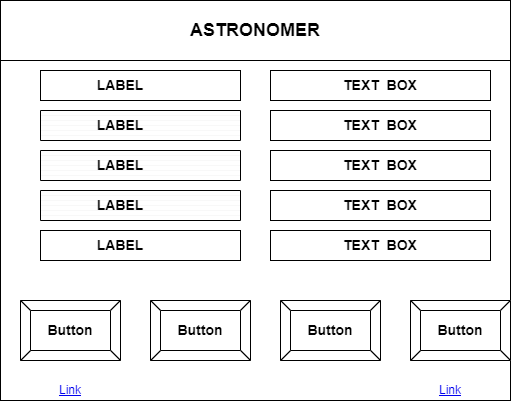

The diagram above was exported from draw.io. Its source (the exported page's mxGraphModel, read from the mxfile embedded in the PNG):
<mxGraphModel dx="1050" dy="629" grid="1" gridSize="10" guides="1" tooltips="1" connect="1" arrows="1" fold="1" page="1" pageScale="1" pageWidth="827" pageHeight="1169" math="0" shadow="0">
  <root>
    <mxCell id="0" />
    <mxCell id="1" parent="0" />
    <mxCell id="aYLAlxSyb65NmCtSOjkI-1" value="" style="rounded=0;whiteSpace=wrap;html=1;movable=0;resizable=0;rotatable=0;deletable=0;editable=0;locked=1;connectable=0;" parent="1" vertex="1">
      <mxGeometry x="70" y="170" width="510" height="400" as="geometry" />
    </mxCell>
    <UserObject label="Link" link="https://www.draw.io" id="aYLAlxSyb65NmCtSOjkI-59">
      <mxCell style="text;html=1;strokeColor=none;fillColor=none;whiteSpace=wrap;align=center;verticalAlign=middle;fontColor=#0000EE;fontStyle=4;" parent="1" vertex="1">
        <mxGeometry x="110" y="540" width="60" height="40" as="geometry" />
      </mxCell>
    </UserObject>
    <UserObject label="Link" link="https://www.draw.io" id="aYLAlxSyb65NmCtSOjkI-61">
      <mxCell style="text;html=1;strokeColor=none;fillColor=none;whiteSpace=wrap;align=center;verticalAlign=middle;fontColor=#0000EE;fontStyle=4;" parent="1" vertex="1">
        <mxGeometry x="490" y="540" width="60" height="40" as="geometry" />
      </mxCell>
    </UserObject>
    <mxCell id="aYLAlxSyb65NmCtSOjkI-68" value="&lt;span style=&quot;font-size: 14px;&quot;&gt;&lt;b&gt;&amp;nbsp;&lt;/b&gt;&lt;/span&gt;" style="text;html=1;align=center;verticalAlign=middle;whiteSpace=wrap;rounded=0;" parent="1" vertex="1">
      <mxGeometry x="110" y="240" width="190" height="30" as="geometry" />
    </mxCell>
    <mxCell id="aYLAlxSyb65NmCtSOjkI-69" value="" style="rounded=0;whiteSpace=wrap;html=1;" parent="1" vertex="1">
      <mxGeometry x="340" y="240" width="220" height="30" as="geometry" />
    </mxCell>
    <mxCell id="aYLAlxSyb65NmCtSOjkI-70" value="&lt;b&gt;&lt;font style=&quot;font-size: 14px;&quot;&gt;TEXT&amp;nbsp; BOX&lt;/font&gt;&lt;/b&gt;" style="text;html=1;align=center;verticalAlign=middle;whiteSpace=wrap;rounded=0;" parent="1" vertex="1">
      <mxGeometry x="365" y="240" width="170" height="30" as="geometry" />
    </mxCell>
    <mxCell id="aYLAlxSyb65NmCtSOjkI-72" value="&lt;b&gt;&lt;font style=&quot;font-size: 14px;&quot;&gt;Button&lt;/font&gt;&lt;/b&gt;" style="labelPosition=center;verticalLabelPosition=middle;align=center;html=1;shape=mxgraph.basic.button;dx=10;whiteSpace=wrap;" parent="1" vertex="1">
      <mxGeometry x="90" y="470" width="100" height="60" as="geometry" />
    </mxCell>
    <mxCell id="aYLAlxSyb65NmCtSOjkI-73" value="&lt;b&gt;&lt;font style=&quot;font-size: 14px;&quot;&gt;Button&lt;/font&gt;&lt;/b&gt;" style="labelPosition=center;verticalLabelPosition=middle;align=center;html=1;shape=mxgraph.basic.button;dx=10;whiteSpace=wrap;" parent="1" vertex="1">
      <mxGeometry x="220" y="470" width="100" height="60" as="geometry" />
    </mxCell>
    <mxCell id="aYLAlxSyb65NmCtSOjkI-74" value="&lt;b&gt;&lt;font style=&quot;font-size: 14px;&quot;&gt;Button&lt;/font&gt;&lt;/b&gt;" style="labelPosition=center;verticalLabelPosition=middle;align=center;html=1;shape=mxgraph.basic.button;dx=10;whiteSpace=wrap;" parent="1" vertex="1">
      <mxGeometry x="350" y="470" width="100" height="60" as="geometry" />
    </mxCell>
    <mxCell id="aYLAlxSyb65NmCtSOjkI-75" value="&lt;font style=&quot;font-size: 14px;&quot;&gt;&lt;b&gt;Button&lt;/b&gt;&lt;/font&gt;" style="labelPosition=center;verticalLabelPosition=middle;align=center;html=1;shape=mxgraph.basic.button;dx=10;whiteSpace=wrap;" parent="1" vertex="1">
      <mxGeometry x="480" y="470" width="100" height="60" as="geometry" />
    </mxCell>
    <mxCell id="aYLAlxSyb65NmCtSOjkI-80" value="" style="verticalLabelPosition=bottom;verticalAlign=top;html=1;shape=mxgraph.basic.patternFillRect;fillStyle=hor;step=5;fillStrokeWidth=0.2;fillStrokeColor=#dddddd;" parent="1" vertex="1">
      <mxGeometry x="110" y="320" width="200" height="30" as="geometry" />
    </mxCell>
    <mxCell id="aYLAlxSyb65NmCtSOjkI-81" value="&lt;font style=&quot;font-size: 14px;&quot;&gt;&lt;b&gt;LABEL&lt;/b&gt;&lt;/font&gt;" style="text;html=1;align=center;verticalAlign=middle;whiteSpace=wrap;rounded=0;" parent="1" vertex="1">
      <mxGeometry x="140" y="330" width="100" height="10" as="geometry" />
    </mxCell>
    <mxCell id="aYLAlxSyb65NmCtSOjkI-86" value="" style="verticalLabelPosition=bottom;verticalAlign=top;html=1;shape=mxgraph.basic.patternFillRect;fillStyle=hor;step=5;fillStrokeWidth=0.2;fillStrokeColor=#dddddd;" parent="1" vertex="1">
      <mxGeometry x="110" y="360" width="200" height="30" as="geometry" />
    </mxCell>
    <mxCell id="aYLAlxSyb65NmCtSOjkI-88" value="&lt;font style=&quot;font-size: 14px;&quot;&gt;&lt;b&gt;LABEL&lt;/b&gt;&lt;/font&gt;" style="text;html=1;align=center;verticalAlign=middle;whiteSpace=wrap;rounded=0;" parent="1" vertex="1">
      <mxGeometry x="140" y="360" width="100" height="30" as="geometry" />
    </mxCell>
    <mxCell id="aYLAlxSyb65NmCtSOjkI-89" value="" style="verticalLabelPosition=bottom;verticalAlign=top;html=1;shape=mxgraph.basic.patternFillRect;fillStyle=hor;step=5;fillStrokeWidth=0.2;fillStrokeColor=#dddddd;" parent="1" vertex="1">
      <mxGeometry x="110" y="280" width="200" height="30" as="geometry" />
    </mxCell>
    <mxCell id="SpCStq164gCTBYMpUvaK-4" value="" style="rounded=0;whiteSpace=wrap;html=1;" parent="1" vertex="1">
      <mxGeometry x="110" y="240" width="200" height="30" as="geometry" />
    </mxCell>
    <mxCell id="SpCStq164gCTBYMpUvaK-5" value="&lt;font style=&quot;font-size: 14px;&quot;&gt;&lt;b&gt;LABEL&lt;/b&gt;&lt;/font&gt;" style="text;html=1;align=center;verticalAlign=middle;whiteSpace=wrap;rounded=0;" parent="1" vertex="1">
      <mxGeometry x="140" y="240" width="100" height="30" as="geometry" />
    </mxCell>
    <mxCell id="SpCStq164gCTBYMpUvaK-6" value="" style="rounded=0;whiteSpace=wrap;html=1;" parent="1" vertex="1">
      <mxGeometry x="340" y="280" width="220" height="30" as="geometry" />
    </mxCell>
    <mxCell id="SpCStq164gCTBYMpUvaK-8" value="&lt;font style=&quot;font-size: 14px;&quot;&gt;&lt;b&gt;LABEL&lt;/b&gt;&lt;/font&gt;" style="text;html=1;align=center;verticalAlign=middle;whiteSpace=wrap;rounded=0;" parent="1" vertex="1">
      <mxGeometry x="140" y="280" width="100" height="30" as="geometry" />
    </mxCell>
    <mxCell id="SpCStq164gCTBYMpUvaK-11" value="" style="rounded=0;whiteSpace=wrap;html=1;" parent="1" vertex="1">
      <mxGeometry x="110" y="400" width="200" height="30" as="geometry" />
    </mxCell>
    <mxCell id="SpCStq164gCTBYMpUvaK-12" value="&lt;font style=&quot;font-size: 14px;&quot;&gt;&lt;b&gt;LABEL&lt;/b&gt;&lt;/font&gt;" style="text;html=1;align=center;verticalAlign=middle;whiteSpace=wrap;rounded=0;" parent="1" vertex="1">
      <mxGeometry x="140" y="400" width="100" height="30" as="geometry" />
    </mxCell>
    <mxCell id="SpCStq164gCTBYMpUvaK-17" value="&lt;b&gt;&lt;font style=&quot;font-size: 14px;&quot;&gt;TEXT&amp;nbsp; BOX&lt;/font&gt;&lt;/b&gt;" style="text;html=1;align=center;verticalAlign=middle;whiteSpace=wrap;rounded=0;" parent="1" vertex="1">
      <mxGeometry x="365" y="280" width="170" height="30" as="geometry" />
    </mxCell>
    <mxCell id="SpCStq164gCTBYMpUvaK-18" value="" style="rounded=0;whiteSpace=wrap;html=1;" parent="1" vertex="1">
      <mxGeometry x="340" y="320" width="220" height="30" as="geometry" />
    </mxCell>
    <mxCell id="SpCStq164gCTBYMpUvaK-19" value="" style="rounded=0;whiteSpace=wrap;html=1;" parent="1" vertex="1">
      <mxGeometry x="340" y="360" width="220" height="30" as="geometry" />
    </mxCell>
    <mxCell id="SpCStq164gCTBYMpUvaK-20" value="" style="rounded=0;whiteSpace=wrap;html=1;" parent="1" vertex="1">
      <mxGeometry x="340" y="400" width="220" height="30" as="geometry" />
    </mxCell>
    <mxCell id="SpCStq164gCTBYMpUvaK-21" value="&lt;b&gt;&lt;font style=&quot;font-size: 14px;&quot;&gt;TEXT&amp;nbsp; BOX&lt;/font&gt;&lt;/b&gt;" style="text;html=1;align=center;verticalAlign=middle;whiteSpace=wrap;rounded=0;" parent="1" vertex="1">
      <mxGeometry x="365" y="320" width="170" height="30" as="geometry" />
    </mxCell>
    <mxCell id="SpCStq164gCTBYMpUvaK-22" value="&lt;b&gt;&lt;font style=&quot;font-size: 14px;&quot;&gt;TEXT&amp;nbsp; BOX&lt;/font&gt;&lt;/b&gt;" style="text;html=1;align=center;verticalAlign=middle;whiteSpace=wrap;rounded=0;" parent="1" vertex="1">
      <mxGeometry x="365" y="360" width="170" height="30" as="geometry" />
    </mxCell>
    <mxCell id="SpCStq164gCTBYMpUvaK-23" value="&lt;b&gt;&lt;font style=&quot;font-size: 14px;&quot;&gt;TEXT&amp;nbsp; BOX&lt;/font&gt;&lt;/b&gt;" style="text;html=1;align=center;verticalAlign=middle;whiteSpace=wrap;rounded=0;" parent="1" vertex="1">
      <mxGeometry x="365" y="400" width="170" height="30" as="geometry" />
    </mxCell>
    <mxCell id="SpCStq164gCTBYMpUvaK-24" value="&lt;span style=&quot;font-size: 18px;&quot;&gt;&lt;b&gt;ASTRONOMER&lt;/b&gt;&lt;/span&gt;" style="rounded=0;whiteSpace=wrap;html=1;" parent="1" vertex="1">
      <mxGeometry x="70" y="170" width="510" height="60" as="geometry" />
    </mxCell>
  </root>
</mxGraphModel>